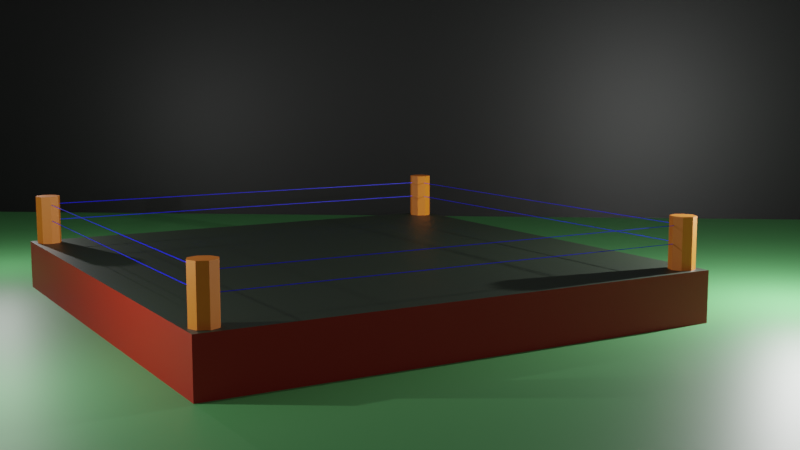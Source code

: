 # Source: Middle_Section_Challenge_A_Small_Scene_Boxing_Ring_.blend  (saved by Blender 2.92.15; exported with 4.5.12 LTS)
import bpy
from mathutils import Matrix  # noqa: F401  (used for matrix-valued properties, if any)

bpy.ops.wm.read_factory_settings(use_empty=True)
scene = bpy.context.scene
scene.name = 'Scene'

# ---- collections
col_collection = bpy.data.collections.new('Collection'); scene.collection.children.link(col_collection)
col_boxing_ring = bpy.data.collections.new('Boxing Ring'); scene.collection.children.link(col_boxing_ring)
col_rope = bpy.data.collections.new('Rope'); col_boxing_ring.children.link(col_rope)
col_background = bpy.data.collections.new('Background'); scene.collection.children.link(col_background)

# ---- materials (node trees are filled in below, after node groups)
mat_ring_border = bpy.data.materials.new('Ring Border')
mat_rope = bpy.data.materials.new('Rope')
mat_ring_beam = bpy.data.materials.new('Ring Beam')
mat_ring_top = bpy.data.materials.new('Ring Top')
mat_plain_ground = bpy.data.materials.new('Plain Ground')
mat_sky = bpy.data.materials.new('Sky')

# ---- material node trees
mat_ring_border.use_nodes = True; mat_ring_border.node_tree.nodes.clear()
_N = mat_ring_border.node_tree.nodes; _L = mat_ring_border.node_tree.links
n0 = _N.new('ShaderNodeBsdfPrincipled'); n0.name = 'Principled BSDF'; n0.location = (10, 300)
n0.distribution = 'GGX'
n0.subsurface_method = 'BURLEY'
n0.inputs[0].default_value = (0.3111, 0.006866, 0.0, 1.0)
n0.inputs[3].default_value = 1.45
n0.inputs[27].default_value = (0.0, 0.0, 0.0, 1.0)
n0.inputs[28].default_value = 1.0
n1 = _N.new('ShaderNodeOutputMaterial'); n1.name = 'Material Output'; n1.location = (300, 300)
_L.new(n0.outputs[0], n1.inputs[0])
n1.is_active_output = True
mat_rope.use_nodes = True; mat_rope.node_tree.nodes.clear()
_N = mat_rope.node_tree.nodes; _L = mat_rope.node_tree.links
n0 = _N.new('ShaderNodeBsdfPrincipled'); n0.name = 'Principled BSDF'; n0.location = (10, 300)
n0.distribution = 'GGX'
n0.subsurface_method = 'BURLEY'
n0.inputs[0].default_value = (0.0, 0.0001869, 0.9285, 1.0)
n0.inputs[3].default_value = 1.45
n0.inputs[27].default_value = (0.0, 0.0, 0.0, 1.0)
n0.inputs[28].default_value = 1.0
n1 = _N.new('ShaderNodeOutputMaterial'); n1.name = 'Material Output'; n1.location = (300, 300)
_L.new(n0.outputs[0], n1.inputs[0])
n1.is_active_output = True
mat_ring_beam.use_nodes = True; mat_ring_beam.node_tree.nodes.clear()
_N = mat_ring_beam.node_tree.nodes; _L = mat_ring_beam.node_tree.links
n0 = _N.new('ShaderNodeBsdfPrincipled'); n0.name = 'Principled BSDF'; n0.location = (10, 300)
n0.distribution = 'GGX'
n0.subsurface_method = 'BURLEY'
n0.inputs[0].default_value = (0.8, 0.2076, 0.01023, 1.0)
n0.inputs[3].default_value = 1.45
n0.inputs[27].default_value = (0.0, 0.0, 0.0, 1.0)
n0.inputs[28].default_value = 1.0
n1 = _N.new('ShaderNodeOutputMaterial'); n1.name = 'Material Output'; n1.location = (300, 300)
_L.new(n0.outputs[0], n1.inputs[0])
n1.is_active_output = True
mat_ring_top.use_nodes = True; mat_ring_top.node_tree.nodes.clear()
_N = mat_ring_top.node_tree.nodes; _L = mat_ring_top.node_tree.links
n0 = _N.new('ShaderNodeBsdfPrincipled'); n0.name = 'Principled BSDF'; n0.location = (10, 300)
n0.distribution = 'GGX'
n0.subsurface_method = 'BURLEY'
n0.inputs[0].default_value = (0.0182, 0.02924, 0.016, 1.0)
n0.inputs[3].default_value = 1.45
n0.inputs[27].default_value = (0.0, 0.0, 0.0, 1.0)
n0.inputs[28].default_value = 1.0
n1 = _N.new('ShaderNodeOutputMaterial'); n1.name = 'Material Output'; n1.location = (300, 300)
_L.new(n0.outputs[0], n1.inputs[0])
n1.is_active_output = True
mat_plain_ground.use_nodes = True; mat_plain_ground.node_tree.nodes.clear()
_N = mat_plain_ground.node_tree.nodes; _L = mat_plain_ground.node_tree.links
n0 = _N.new('ShaderNodeBsdfPrincipled'); n0.name = 'Principled BSDF'; n0.location = (10, 300)
n0.distribution = 'GGX'
n0.subsurface_method = 'BURLEY'
n0.inputs[0].default_value = (0.074, 0.2641, 0.08562, 1.0)
n0.inputs[3].default_value = 1.45
n0.inputs[27].default_value = (0.0, 0.0, 0.0, 1.0)
n0.inputs[28].default_value = 1.0
n1 = _N.new('ShaderNodeOutputMaterial'); n1.name = 'Material Output'; n1.location = (300, 300)
_L.new(n0.outputs[0], n1.inputs[0])
n1.is_active_output = True
mat_sky.use_nodes = True; mat_sky.node_tree.nodes.clear()
_N = mat_sky.node_tree.nodes; _L = mat_sky.node_tree.links
n0 = _N.new('ShaderNodeBsdfPrincipled'); n0.name = 'Principled BSDF'; n0.location = (10, 300)
n0.distribution = 'GGX'
n0.subsurface_method = 'BURLEY'
n0.inputs[0].default_value = (0.0, 0.0, 0.0, 1.0)
n0.inputs[3].default_value = 1.45
n0.inputs[27].default_value = (0.0, 0.0, 0.0, 1.0)
n0.inputs[28].default_value = 1.0
n1 = _N.new('ShaderNodeOutputMaterial'); n1.name = 'Material Output'; n1.location = (300, 300)
_L.new(n0.outputs[0], n1.inputs[0])
n1.is_active_output = True

# ---- world
world_world = bpy.data.worlds.new('World'); scene.world = world_world
world_world.use_nodes = True; world_world.node_tree.nodes.clear()
_N = world_world.node_tree.nodes; _L = world_world.node_tree.links
n0 = _N.new('ShaderNodeOutputWorld'); n0.name = 'World Output'; n0.location = (300, 300)
n1 = _N.new('ShaderNodeBackground'); n1.name = 'Background'; n1.location = (10, 300)
n1.inputs[0].default_value = (0.1336, 0.1336, 0.1336, 1.0)
_L.new(n1.outputs[0], n0.inputs[0])
n0.is_active_output = True
world_world.color = (0.05088, 0.05088, 0.05088)
world_world.use_sun_shadow = False
world_world.sun_shadow_jitter_overblur = 0.0

# ---- cameras
cam_camera = bpy.data.cameras.new('Camera')
cam_camera.clip_end = 100.0
cam_camera.ortho_scale = 7.314

# ---- lights
light_light = bpy.data.lights.new('Light', 'POINT')
light_light.transmission_factor = 0.0
light_light.energy = 1e+04
light_light.shadow_soft_size = 0.1
light_light.shadow_maximum_resolution = 0.006
light_light.use_absolute_resolution = True
light_light_001 = bpy.data.lights.new('Light.001', 'POINT')
light_light_001.transmission_factor = 0.0
light_light_001.energy = 3000.0
light_light_001.shadow_soft_size = 0.1
light_light_001.shadow_maximum_resolution = 0.006
light_light_001.use_absolute_resolution = True
light_light_002 = bpy.data.lights.new('Light.002', 'POINT')
light_light_002.transmission_factor = 0.0
light_light_002.energy = 2000.0
light_light_002.shadow_soft_size = 0.1
light_light_002.shadow_maximum_resolution = 0.006
light_light_002.use_absolute_resolution = True

# ---- meshes
me_cube_001 = bpy.data.meshes.new('Cube.001')
me_cube_001.from_pydata([(-1.0, -1.0, -1.0), (-1.0, -1.0, 1.0), (-1.0, 1.0, -1.0), (-1.0, 1.0, 1.0), (1.0, -1.0, -1.0), (1.0, -1.0, 1.0), (1.0, 1.0, -1.0), (1.0, 1.0, 1.0), (0.9327, 0.9784, 3.0), (0.9327, 0.9784, -1.0), (-0.9355, 0.9784, -1.0), (-0.9355, 0.9784, 3.0), (-0.9001, 0.9638, -1.0), (-0.9001, 0.9638, 3.0), (-0.8855, 0.9284, -1.0), (-0.8855, 0.9284, 3.0), (-0.9001, 0.8931, -1.0), (-0.9001, 0.8931, 3.0), (-0.9355, 0.8784, -1.0), (-0.9355, 0.8784, 3.0), (-0.9708, 0.8931, -1.0), (-0.9708, 0.8931, 3.0), (-0.9855, 0.9284, -1.0), (-0.9855, 0.9284, 3.0), (-0.9708, 0.9638, -1.0), (-0.9708, 0.9638, 3.0), (0.968, 0.9638, -1.0), (0.968, 0.9638, 3.0), (0.9827, 0.9284, -1.0), (0.9827, 0.9284, 3.0), (0.968, 0.8931, -1.0), (0.968, 0.8931, 3.0), (0.9327, 0.8784, -1.0), (0.9327, 0.8784, 3.0), (0.8973, 0.8931, -1.0), (0.8973, 0.8931, 3.0), (0.8827, 0.9284, -1.0), (0.8827, 0.9284, 3.0), (0.8973, 0.9638, -1.0), (0.8973, 0.9638, 3.0), (0.9327, -0.8784, 3.0), (0.9327, -0.8784, -1.0), (0.968, -0.8931, -1.0), (0.968, -0.8931, 3.0), (0.9827, -0.9284, -1.0), (0.9827, -0.9284, 3.0), (0.968, -0.9638, -1.0), (0.968, -0.9638, 3.0), (0.9327, -0.9784, -1.0), (0.9327, -0.9784, 3.0), (0.8973, -0.9638, -1.0), (0.8973, -0.9638, 3.0), (0.8827, -0.9284, -1.0), (0.8827, -0.9284, 3.0), (0.8973, -0.8931, -1.0), (0.8973, -0.8931, 3.0), (-0.9355, -0.8784, 3.0), (-0.9355, -0.8784, -1.0), (-0.9001, -0.8931, -1.0), (-0.9001, -0.8931, 3.0), (-0.8855, -0.9284, -1.0), (-0.8855, -0.9284, 3.0), (-0.9001, -0.9638, -1.0), (-0.9001, -0.9638, 3.0), (-0.9355, -0.9784, -1.0), (-0.9355, -0.9784, 3.0), (-0.9708, -0.9638, -1.0), (-0.9708, -0.9638, 3.0), (-0.9855, -0.9284, -1.0), (-0.9855, -0.9284, 3.0), (-0.9708, -0.8931, -1.0), (-0.9708, -0.8931, 3.0)], [], [(0, 1, 3, 2), (2, 3, 7, 6), (6, 7, 5, 4), (4, 5, 1, 0), (2, 6, 4, 0), (7, 3, 1, 5), (27, 8, 39, 37, 35, 33, 31, 29), (10, 11, 13, 12), (34, 35, 37, 36), (12, 13, 15, 14), (32, 33, 35, 34), (14, 15, 17, 16), (30, 31, 33, 32), (16, 17, 19, 18), (9, 26, 28, 30, 32, 34, 36, 38), (28, 29, 31, 30), (18, 19, 21, 20), (38, 39, 8, 9), (26, 27, 29, 28), (20, 21, 23, 22), (13, 11, 25, 23, 21, 19, 17, 15), (9, 8, 27, 26), (22, 23, 25, 24), (36, 37, 39, 38), (24, 25, 11, 10), (10, 12, 14, 16, 18, 20, 22, 24), (43, 40, 55, 53, 51, 49, 47, 45), (50, 51, 53, 52), (48, 49, 51, 50), (46, 47, 49, 48), (41, 42, 44, 46, 48, 50, 52, 54), (44, 45, 47, 46), (54, 55, 40, 41), (42, 43, 45, 44), (41, 40, 43, 42), (52, 53, 55, 54), (59, 56, 71, 69, 67, 65, 63, 61), (66, 67, 69, 68), (64, 65, 67, 66), (62, 63, 65, 64), (57, 58, 60, 62, 64, 66, 68, 70), (60, 61, 63, 62), (70, 71, 56, 57), (58, 59, 61, 60), (57, 56, 59, 58), (68, 69, 71, 70)])
me_cube_001.polygons.foreach_set('material_index', [0, 0, 0, 0, 0, 3, 2, 2, 2, 2, 2, 2, 2, 2, 0, 2, 2, 2, 2, 2, 2, 2, 2, 2, 2, 0, 2, 2, 2, 2, 0, 2, 2, 2, 2, 2, 2, 2, 2, 2, 0, 2, 2, 2, 2, 2])
_uv = me_cube_001.uv_layers.new(name='UVMap')
_uv.uv.foreach_set('vector', [0.375, 0.0, 0.625, 0.0, 0.625, 0.25, 0.375, 0.25, 0.375, 0.25, 0.625, 0.25, 0.625, 0.5, 0.375, 0.5, 0.375, 0.5, 0.625, 0.5, 0.625, 0.75, 0.375, 0.75, 0.375, 0.75, 0.625, 0.75, 0.625, 1.0, 0.375, 1.0, 0.125, 0.5, 0.375, 0.5, 0.375, 0.75, 0.125, 0.75, 0.625, 0.5, 0.875, 0.5, 0.875, 0.75, 0.625, 0.75, 0.4197, 0.4197, 0.25, 0.49, 0.08029, 0.4197, 0.01, 0.25, 0.08029, 0.08029, 0.25, 0.01, 0.4197, 0.08029, 0.49, 0.25, 1.0, 0.5, 1.0, 1.0, 0.875, 1.0, 0.875, 0.5, 0.375, 0.5, 0.375, 1.0, 0.25, 1.0, 0.25, 0.5, 0.875, 0.5, 0.875, 1.0, 0.75, 1.0, 0.75, 0.5, 0.5, 0.5, 0.5, 1.0, 0.375, 1.0, 0.375, 0.5, 0.75, 0.5, 0.75, 1.0, 0.625, 1.0, 0.625, 0.5, 0.625, 0.5, 0.625, 1.0, 0.5, 1.0, 0.5, 0.5, 0.625, 0.5, 0.625, 1.0, 0.5, 1.0, 0.5, 0.5, 0.75, 0.49, 0.9197, 0.4197, 0.99, 0.25, 0.9197, 0.08029, 0.75, 0.01, 0.5803, 0.08029, 0.51, 0.25, 0.5803, 0.4197, 0.75, 0.5, 0.75, 1.0, 0.625, 1.0, 0.625, 0.5, 0.5, 0.5, 0.5, 1.0, 0.375, 1.0, 0.375, 0.5, 0.125, 0.5, 0.125, 1.0, 0.0, 1.0, 0.0, 0.5, 0.875, 0.5, 0.875, 1.0, 0.75, 1.0, 0.75, 0.5, 0.375, 0.5, 0.375, 1.0, 0.25, 1.0, 0.25, 0.5, 0.4197, 0.4197, 0.25, 0.49, 0.08029, 0.4197, 0.01, 0.25, 0.08029, 0.08029, 0.25, 0.01, 0.4197, 0.08029, 0.49, 0.25, 1.0, 0.5, 1.0, 1.0, 0.875, 1.0, 0.875, 0.5, 0.25, 0.5, 0.25, 1.0, 0.125, 1.0, 0.125, 0.5, 0.25, 0.5, 0.25, 1.0, 0.125, 1.0, 0.125, 0.5, 0.125, 0.5, 0.125, 1.0, 0.0, 1.0, 0.0, 0.5, 0.75, 0.49, 0.9197, 0.4197, 0.99, 0.25, 0.9197, 0.08029, 0.75, 0.01, 0.5803, 0.08029, 0.51, 0.25, 0.5803, 0.4197, 0.4197, 0.4197, 0.25, 0.49, 0.08029, 0.4197, 0.01, 0.25, 0.08029, 0.08029, 0.25, 0.01, 0.4197, 0.08029, 0.49, 0.25, 0.375, 0.5, 0.375, 1.0, 0.25, 1.0, 0.25, 0.5, 0.5, 0.5, 0.5, 1.0, 0.375, 1.0, 0.375, 0.5, 0.625, 0.5, 0.625, 1.0, 0.5, 1.0, 0.5, 0.5, 0.75, 0.49, 0.9197, 0.4197, 0.99, 0.25, 0.9197, 0.08029, 0.75, 0.01, 0.5803, 0.08029, 0.51, 0.25, 0.5803, 0.4197, 0.75, 0.5, 0.75, 1.0, 0.625, 1.0, 0.625, 0.5, 0.125, 0.5, 0.125, 1.0, 0.0, 1.0, 0.0, 0.5, 0.875, 0.5, 0.875, 1.0, 0.75, 1.0, 0.75, 0.5, 1.0, 0.5, 1.0, 1.0, 0.875, 1.0, 0.875, 0.5, 0.25, 0.5, 0.25, 1.0, 0.125, 1.0, 0.125, 0.5, 0.4197, 0.4197, 0.25, 0.49, 0.08029, 0.4197, 0.01, 0.25, 0.08029, 0.08029, 0.25, 0.01, 0.4197, 0.08029, 0.49, 0.25, 0.375, 0.5, 0.375, 1.0, 0.25, 1.0, 0.25, 0.5, 0.5, 0.5, 0.5, 1.0, 0.375, 1.0, 0.375, 0.5, 0.625, 0.5, 0.625, 1.0, 0.5, 1.0, 0.5, 0.5, 0.75, 0.49, 0.9197, 0.4197, 0.99, 0.25, 0.9197, 0.08029, 0.75, 0.01, 0.5803, 0.08029, 0.51, 0.25, 0.5803, 0.4197, 0.75, 0.5, 0.75, 1.0, 0.625, 1.0, 0.625, 0.5, 0.125, 0.5, 0.125, 1.0, 0.0, 1.0, 0.0, 0.5, 0.875, 0.5, 0.875, 1.0, 0.75, 1.0, 0.75, 0.5, 1.0, 0.5, 1.0, 1.0, 0.875, 1.0, 0.875, 0.5, 0.25, 0.5, 0.25, 1.0, 0.125, 1.0, 0.125, 0.5])
me_cube_001.materials.append(mat_ring_border)
me_cube_001.materials.append(mat_rope)
me_cube_001.materials.append(mat_ring_beam)
me_cube_001.materials.append(mat_ring_top)
me_cube_001.use_remesh_fix_poles = True
me_cube_001.use_remesh_preserve_attributes = False
me_cube_001.use_mirror_vertex_groups = False
me_cube_001.update()
me_cube_002 = bpy.data.meshes.new('Cube.002')
me_cube_002.from_pydata([(-1.0, -1.0, -1.0), (-1.0, -1.0, 1.0), (-1.0, 1.0, -1.0), (-1.0, 1.0, 1.0), (1.0, -1.0, -1.0), (1.0, -1.0, 1.0), (1.0, 1.0, -1.0), (1.0, 1.0, 1.0)], [], [(0, 1, 3, 2), (2, 3, 7, 6), (6, 7, 5, 4), (4, 5, 1, 0), (2, 6, 4, 0), (7, 3, 1, 5)])
_uv = me_cube_002.uv_layers.new(name='UVMap')
_uv.uv.foreach_set('vector', [0.375, 0.0, 0.625, 0.0, 0.625, 0.25, 0.375, 0.25, 0.375, 0.25, 0.625, 0.25, 0.625, 0.5, 0.375, 0.5, 0.375, 0.5, 0.625, 0.5, 0.625, 0.75, 0.375, 0.75, 0.375, 0.75, 0.625, 0.75, 0.625, 1.0, 0.375, 1.0, 0.125, 0.5, 0.375, 0.5, 0.375, 0.75, 0.125, 0.75, 0.625, 0.5, 0.875, 0.5, 0.875, 0.75, 0.625, 0.75])
me_cube_002.materials.append(mat_rope)
me_cube_002.use_remesh_fix_poles = True
me_cube_002.use_remesh_preserve_attributes = False
me_cube_002.use_mirror_vertex_groups = False
me_cube_002.update()
me_cube_003 = bpy.data.meshes.new('Cube.003')
me_cube_003.from_pydata([(-1.0, -1.0, -1.0), (-1.0, -1.0, 1.0), (-1.0, 1.0, -1.0), (-1.0, 1.0, 1.0), (1.0, -1.0, -1.0), (1.0, -1.0, 1.0), (1.0, 1.0, -1.0), (1.0, 1.0, 1.0)], [], [(0, 1, 3, 2), (2, 3, 7, 6), (6, 7, 5, 4), (4, 5, 1, 0), (2, 6, 4, 0), (7, 3, 1, 5)])
_uv = me_cube_003.uv_layers.new(name='UVMap')
_uv.uv.foreach_set('vector', [0.375, 0.0, 0.625, 0.0, 0.625, 0.25, 0.375, 0.25, 0.375, 0.25, 0.625, 0.25, 0.625, 0.5, 0.375, 0.5, 0.375, 0.5, 0.625, 0.5, 0.625, 0.75, 0.375, 0.75, 0.375, 0.75, 0.625, 0.75, 0.625, 1.0, 0.375, 1.0, 0.125, 0.5, 0.375, 0.5, 0.375, 0.75, 0.125, 0.75, 0.625, 0.5, 0.875, 0.5, 0.875, 0.75, 0.625, 0.75])
me_cube_003.materials.append(mat_rope)
me_cube_003.use_remesh_fix_poles = True
me_cube_003.use_remesh_preserve_attributes = False
me_cube_003.use_mirror_vertex_groups = False
me_cube_003.update()
me_cube_004 = bpy.data.meshes.new('Cube.004')
me_cube_004.from_pydata([(-1.0, -1.0, -1.0), (-1.0, -1.0, 1.0), (-1.0, 1.0, -1.0), (-1.0, 1.0, 1.0), (1.0, -1.0, -1.0), (1.0, -1.0, 1.0), (1.0, 1.0, -1.0), (1.0, 1.0, 1.0)], [], [(0, 1, 3, 2), (2, 3, 7, 6), (6, 7, 5, 4), (4, 5, 1, 0), (2, 6, 4, 0), (7, 3, 1, 5)])
_uv = me_cube_004.uv_layers.new(name='UVMap')
_uv.uv.foreach_set('vector', [0.375, 0.0, 0.625, 0.0, 0.625, 0.25, 0.375, 0.25, 0.375, 0.25, 0.625, 0.25, 0.625, 0.5, 0.375, 0.5, 0.375, 0.5, 0.625, 0.5, 0.625, 0.75, 0.375, 0.75, 0.375, 0.75, 0.625, 0.75, 0.625, 1.0, 0.375, 1.0, 0.125, 0.5, 0.375, 0.5, 0.375, 0.75, 0.125, 0.75, 0.625, 0.5, 0.875, 0.5, 0.875, 0.75, 0.625, 0.75])
me_cube_004.materials.append(mat_rope)
me_cube_004.use_remesh_fix_poles = True
me_cube_004.use_remesh_preserve_attributes = False
me_cube_004.use_mirror_vertex_groups = False
me_cube_004.update()
me_cube_005 = bpy.data.meshes.new('Cube.005')
me_cube_005.from_pydata([(-1.0, -1.0, -1.0), (-1.0, -1.0, 1.0), (-1.0, 1.0, -1.0), (-1.0, 1.0, 1.0), (1.0, -1.0, -1.0), (1.0, -1.0, 1.0), (1.0, 1.0, -1.0), (1.0, 1.0, 1.0)], [], [(0, 1, 3, 2), (2, 3, 7, 6), (6, 7, 5, 4), (4, 5, 1, 0), (2, 6, 4, 0), (7, 3, 1, 5)])
_uv = me_cube_005.uv_layers.new(name='UVMap')
_uv.uv.foreach_set('vector', [0.375, 0.0, 0.625, 0.0, 0.625, 0.25, 0.375, 0.25, 0.375, 0.25, 0.625, 0.25, 0.625, 0.5, 0.375, 0.5, 0.375, 0.5, 0.625, 0.5, 0.625, 0.75, 0.375, 0.75, 0.375, 0.75, 0.625, 0.75, 0.625, 1.0, 0.375, 1.0, 0.125, 0.5, 0.375, 0.5, 0.375, 0.75, 0.125, 0.75, 0.625, 0.5, 0.875, 0.5, 0.875, 0.75, 0.625, 0.75])
me_cube_005.materials.append(mat_rope)
me_cube_005.use_remesh_fix_poles = True
me_cube_005.use_remesh_preserve_attributes = False
me_cube_005.use_mirror_vertex_groups = False
me_cube_005.update()
me_cube_006 = bpy.data.meshes.new('Cube.006')
me_cube_006.from_pydata([(-1.0, -1.0, -1.0), (-1.0, -1.0, 1.0), (-1.0, 1.0, -1.0), (-1.0, 1.0, 1.0), (1.0, -1.0, -1.0), (1.0, -1.0, 1.0), (1.0, 1.0, -1.0), (1.0, 1.0, 1.0)], [], [(0, 1, 3, 2), (2, 3, 7, 6), (6, 7, 5, 4), (4, 5, 1, 0), (2, 6, 4, 0), (7, 3, 1, 5)])
_uv = me_cube_006.uv_layers.new(name='UVMap')
_uv.uv.foreach_set('vector', [0.375, 0.0, 0.625, 0.0, 0.625, 0.25, 0.375, 0.25, 0.375, 0.25, 0.625, 0.25, 0.625, 0.5, 0.375, 0.5, 0.375, 0.5, 0.625, 0.5, 0.625, 0.75, 0.375, 0.75, 0.375, 0.75, 0.625, 0.75, 0.625, 1.0, 0.375, 1.0, 0.125, 0.5, 0.375, 0.5, 0.375, 0.75, 0.125, 0.75, 0.625, 0.5, 0.875, 0.5, 0.875, 0.75, 0.625, 0.75])
me_cube_006.materials.append(mat_rope)
me_cube_006.use_remesh_fix_poles = True
me_cube_006.use_remesh_preserve_attributes = False
me_cube_006.use_mirror_vertex_groups = False
me_cube_006.update()
me_cube_007 = bpy.data.meshes.new('Cube.007')
me_cube_007.from_pydata([(-1.0, -1.0, -1.0), (-1.0, -1.0, 1.0), (-1.0, 1.0, -1.0), (-1.0, 1.0, 1.0), (1.0, -1.0, -1.0), (1.0, -1.0, 1.0), (1.0, 1.0, -1.0), (1.0, 1.0, 1.0)], [], [(0, 1, 3, 2), (2, 3, 7, 6), (6, 7, 5, 4), (4, 5, 1, 0), (2, 6, 4, 0), (7, 3, 1, 5)])
_uv = me_cube_007.uv_layers.new(name='UVMap')
_uv.uv.foreach_set('vector', [0.375, 0.0, 0.625, 0.0, 0.625, 0.25, 0.375, 0.25, 0.375, 0.25, 0.625, 0.25, 0.625, 0.5, 0.375, 0.5, 0.375, 0.5, 0.625, 0.5, 0.625, 0.75, 0.375, 0.75, 0.375, 0.75, 0.625, 0.75, 0.625, 1.0, 0.375, 1.0, 0.125, 0.5, 0.375, 0.5, 0.375, 0.75, 0.125, 0.75, 0.625, 0.5, 0.875, 0.5, 0.875, 0.75, 0.625, 0.75])
me_cube_007.materials.append(mat_rope)
me_cube_007.use_remesh_fix_poles = True
me_cube_007.use_remesh_preserve_attributes = False
me_cube_007.use_mirror_vertex_groups = False
me_cube_007.update()
me_cube_008 = bpy.data.meshes.new('Cube.008')
me_cube_008.from_pydata([(-1.0, -1.0, -1.0), (-1.0, -1.0, 1.0), (-1.0, 1.0, -1.0), (-1.0, 1.0, 1.0), (1.0, -1.0, -1.0), (1.0, -1.0, 1.0), (1.0, 1.0, -1.0), (1.0, 1.0, 1.0)], [], [(0, 1, 3, 2), (2, 3, 7, 6), (6, 7, 5, 4), (4, 5, 1, 0), (2, 6, 4, 0), (7, 3, 1, 5)])
_uv = me_cube_008.uv_layers.new(name='UVMap')
_uv.uv.foreach_set('vector', [0.375, 0.0, 0.625, 0.0, 0.625, 0.25, 0.375, 0.25, 0.375, 0.25, 0.625, 0.25, 0.625, 0.5, 0.375, 0.5, 0.375, 0.5, 0.625, 0.5, 0.625, 0.75, 0.375, 0.75, 0.375, 0.75, 0.625, 0.75, 0.625, 1.0, 0.375, 1.0, 0.125, 0.5, 0.375, 0.5, 0.375, 0.75, 0.125, 0.75, 0.625, 0.5, 0.875, 0.5, 0.875, 0.75, 0.625, 0.75])
me_cube_008.materials.append(mat_rope)
me_cube_008.use_remesh_fix_poles = True
me_cube_008.use_remesh_preserve_attributes = False
me_cube_008.use_mirror_vertex_groups = False
me_cube_008.update()
me_cube_009 = bpy.data.meshes.new('Cube.009')
me_cube_009.from_pydata([(-1.0, -1.0, -1.0), (-1.0, -1.0, 1.0), (-1.0, 1.0, -1.0), (-1.0, 1.0, 1.0), (1.0, -1.0, -1.0), (1.0, -1.0, 1.0), (1.0, 1.0, -1.0), (1.0, 1.0, 1.0)], [], [(0, 1, 3, 2), (2, 3, 7, 6), (6, 7, 5, 4), (4, 5, 1, 0), (2, 6, 4, 0), (7, 3, 1, 5)])
_uv = me_cube_009.uv_layers.new(name='UVMap')
_uv.uv.foreach_set('vector', [0.375, 0.0, 0.625, 0.0, 0.625, 0.25, 0.375, 0.25, 0.375, 0.25, 0.625, 0.25, 0.625, 0.5, 0.375, 0.5, 0.375, 0.5, 0.625, 0.5, 0.625, 0.75, 0.375, 0.75, 0.375, 0.75, 0.625, 0.75, 0.625, 1.0, 0.375, 1.0, 0.125, 0.5, 0.375, 0.5, 0.375, 0.75, 0.125, 0.75, 0.625, 0.5, 0.875, 0.5, 0.875, 0.75, 0.625, 0.75])
me_cube_009.materials.append(mat_rope)
me_cube_009.use_remesh_fix_poles = True
me_cube_009.use_remesh_preserve_attributes = False
me_cube_009.use_mirror_vertex_groups = False
me_cube_009.update()
me_plane = bpy.data.meshes.new('Plane')
me_plane.from_pydata([(-1.0, -1.0, 0.0), (1.0, -1.0, 0.0), (-1.0, 1.0, 0.0), (1.0, 1.0, 0.0)], [], [(0, 1, 3, 2)])
_uv = me_plane.uv_layers.new(name='UVMap')
_uv.uv.foreach_set('vector', [0.0, 0.0, 1.0, 0.0, 1.0, 1.0, 0.0, 1.0])
me_plane.materials.append(mat_plain_ground)
me_plane.use_remesh_fix_poles = True
me_plane.use_remesh_preserve_attributes = False
me_plane.use_mirror_vertex_groups = False
me_plane.update()
me_plane_001 = bpy.data.meshes.new('Plane.001')
me_plane_001.from_pydata([(-1.0, -1.0, 0.0), (1.0, -1.0, 0.0), (-1.0, 1.0, 0.0), (1.0, 1.0, 0.0)], [], [(0, 1, 3, 2)])
_uv = me_plane_001.uv_layers.new(name='UVMap')
_uv.uv.foreach_set('vector', [0.0, 0.0, 1.0, 0.0, 1.0, 1.0, 0.0, 1.0])
me_plane_001.materials.append(mat_sky)
me_plane_001.use_remesh_fix_poles = True
me_plane_001.use_remesh_preserve_attributes = False
me_plane_001.use_mirror_vertex_groups = False
me_plane_001.update()

# ---- objects
ob_light_key = bpy.data.objects.new('Light Key', light_light)
ob_camera = bpy.data.objects.new('Camera', cam_camera)
ob_light_fill = bpy.data.objects.new('Light fill', light_light_001)
ob_light_back = bpy.data.objects.new('Light Back', light_light_002)
ob_ring_frame = bpy.data.objects.new('Ring Frame', me_cube_001)
ob_rope = bpy.data.objects.new('Rope', me_cube_002)
ob_rope_001 = bpy.data.objects.new('Rope.001', me_cube_003)
ob_rope_002 = bpy.data.objects.new('Rope.002', me_cube_004)
ob_rope_003 = bpy.data.objects.new('Rope.003', me_cube_005)
ob_rope_004 = bpy.data.objects.new('Rope.004', me_cube_006)
ob_rope_005 = bpy.data.objects.new('Rope.005', me_cube_007)
ob_rope_006 = bpy.data.objects.new('Rope.006', me_cube_008)
ob_rope_007 = bpy.data.objects.new('Rope.007', me_cube_009)
ob_ground = bpy.data.objects.new('Ground', me_plane)
ob_sky = bpy.data.objects.new('Sky', me_plane_001)

# ---- transforms, parenting, visibility, modifiers, constraints
ob_light_key.location = (16.11, -9.713, 5.904)
ob_light_key.rotation_euler = (0.6503, 0.05522, 1.866)
ob_light_key.lock_rotations_4d = False
ob_light_key.empty_display_type = 'ARROWS'
ob_light_key.color = (0.0, 0.0, 0.0, 0.0)
ob_light_key.lineart.crease_threshold = 0.0
ob_camera.location = (-20.39, -39.03, 9.25)
ob_camera.rotation_euler = (1.434, 2.336e-06, -0.5333)
ob_camera.lock_rotations_4d = False
ob_camera.empty_display_type = 'ARROWS'
ob_camera.color = (0.0, 0.0, 0.0, 0.0)
ob_camera.display_type = 'WIRE'
ob_camera.lineart.crease_threshold = 0.0
ob_light_fill.location = (-17.46, -5.163, 5.904)
ob_light_fill.rotation_euler = (0.6503, 0.05522, 1.866)
ob_light_fill.lock_rotations_4d = False
ob_light_fill.empty_display_type = 'ARROWS'
ob_light_fill.color = (0.0, 0.0, 0.0, 0.0)
ob_light_fill.lineart.crease_threshold = 0.0
ob_light_back.location = (-10.38, 15.47, 5.904)
ob_light_back.rotation_euler = (0.6503, 0.05522, 1.866)
ob_light_back.lock_rotations_4d = False
ob_light_back.empty_display_type = 'ARROWS'
ob_light_back.color = (0.0, 0.0, 0.0, 0.0)
ob_light_back.lineart.crease_threshold = 0.0
ob_ring_frame.location = (0.0, 0.0, 1.0)
ob_ring_frame.scale = (10.0, 10.0, 1.0)
ob_ring_frame.lineart.crease_threshold = 0.0
ob_rope.location = (-0.07253, -9.307, 3.658)
ob_rope.scale = (9.0, 0.01, 0.01)
ob_rope.lineart.crease_threshold = 0.0
ob_rope_001.location = (0.025, -9.307, 2.975)
ob_rope_001.scale = (9.0, 0.01, 0.01)
ob_rope_001.lineart.crease_threshold = 0.0
ob_rope_002.location = (-0.07253, 9.284, 3.658)
ob_rope_002.scale = (9.0, 0.01, 0.01)
ob_rope_002.lineart.crease_threshold = 0.0
ob_rope_003.location = (0.025, 9.284, 2.975)
ob_rope_003.scale = (9.0, 0.01, 0.01)
ob_rope_003.lineart.crease_threshold = 0.0
ob_rope_004.location = (9.272, -0.06034, 3.658)
ob_rope_004.rotation_euler = (0.0, -0.0, 1.571)
ob_rope_004.scale = (9.0, 0.01, 0.01)
ob_rope_004.lineart.crease_threshold = 0.0
ob_rope_005.location = (9.272, 0.03718, 2.975)
ob_rope_005.rotation_euler = (0.0, -0.0, 1.571)
ob_rope_005.scale = (9.0, 0.01, 0.01)
ob_rope_005.lineart.crease_threshold = 0.0
ob_rope_006.location = (-9.319, -0.06035, 3.658)
ob_rope_006.rotation_euler = (0.0, -0.0, 1.571)
ob_rope_006.scale = (9.0, 0.01, 0.01)
ob_rope_006.lineart.crease_threshold = 0.0
ob_rope_007.location = (-9.319, 0.03718, 2.975)
ob_rope_007.rotation_euler = (0.0, -0.0, 1.571)
ob_rope_007.scale = (9.0, 0.01, 0.01)
ob_rope_007.lineart.crease_threshold = 0.0
ob_ground.location = (0.0, 0.0, 0.0)
ob_ground.scale = (50.0, 50.0, 1.0)
ob_ground.lineart.crease_threshold = 0.0
ob_sky.location = (20.94, 19.26, -5.96e-05)
ob_sky.rotation_euler = (1.571, -0.0, 3807.0)
ob_sky.scale = (50.0, 25.0, 1.0)
ob_sky.lineart.crease_threshold = 0.0

# ---- collection membership
col_collection.objects.link(ob_light_key)
col_collection.objects.link(ob_camera)
col_collection.objects.link(ob_light_fill)
col_collection.objects.link(ob_light_back)
col_boxing_ring.objects.link(ob_ring_frame)
col_rope.objects.link(ob_rope)
col_rope.objects.link(ob_rope_001)
col_rope.objects.link(ob_rope_002)
col_rope.objects.link(ob_rope_003)
col_rope.objects.link(ob_rope_004)
col_rope.objects.link(ob_rope_005)
col_rope.objects.link(ob_rope_006)
col_rope.objects.link(ob_rope_007)
col_background.objects.link(ob_ground)
col_background.objects.link(ob_sky)

# ---- scene / render settings (as saved in the file)
scene.camera = ob_camera
scene.frame_start = 1; scene.frame_end = 250; scene.frame_set(1)
scene.render.engine = 'CYCLES'
scene.cycles.use_denoising = False
scene.cycles.samples = 128
scene.cycles.sampling_pattern = 'TABULATED_SOBOL'
scene.cycles.use_adaptive_sampling = False
scene.cycles.use_light_tree = False
scene.view_settings.view_transform = 'Filmic'
bpy.context.view_layer.update()
